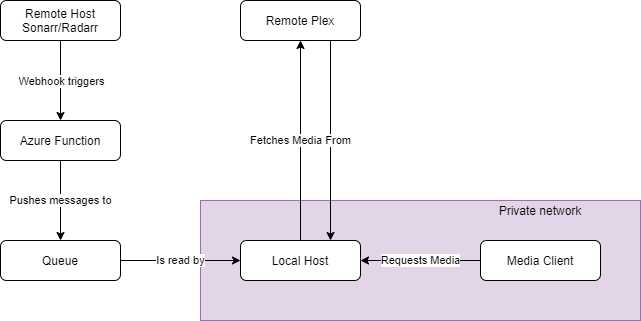

The diagram above was exported from draw.io. Its source (the exported page's mxGraphModel, read from the mxfile embedded in the PNG):
<mxGraphModel dx="2942" dy="1122" grid="1" gridSize="10" guides="1" tooltips="1" connect="1" arrows="1" fold="1" page="1" pageScale="1" pageWidth="850" pageHeight="1100" math="0" shadow="0">
  <root>
    <mxCell id="0" />
    <mxCell id="1" parent="0" />
    <mxCell id="0iXXvfyPbhh1x3rdg8lF-12" value="" style="rounded=0;whiteSpace=wrap;html=1;fillColor=#e1d5e7;strokeColor=#9673a6;" vertex="1" parent="1">
      <mxGeometry x="360" y="480" width="440" height="120" as="geometry" />
    </mxCell>
    <mxCell id="0iXXvfyPbhh1x3rdg8lF-4" style="edgeStyle=orthogonalEdgeStyle;rounded=0;orthogonalLoop=1;jettySize=auto;html=1;exitX=0.5;exitY=1;exitDx=0;exitDy=0;entryX=0.5;entryY=0;entryDx=0;entryDy=0;" edge="1" parent="1" source="0iXXvfyPbhh1x3rdg8lF-1" target="0iXXvfyPbhh1x3rdg8lF-3">
      <mxGeometry relative="1" as="geometry" />
    </mxCell>
    <mxCell id="0iXXvfyPbhh1x3rdg8lF-5" value="Webhook triggers" style="edgeLabel;html=1;align=center;verticalAlign=middle;resizable=0;points=[];" vertex="1" connectable="0" parent="0iXXvfyPbhh1x3rdg8lF-4">
      <mxGeometry x="-0.25" y="3" relative="1" as="geometry">
        <mxPoint x="-3" y="10" as="offset" />
      </mxGeometry>
    </mxCell>
    <mxCell id="0iXXvfyPbhh1x3rdg8lF-1" value="Remote Host&lt;br&gt;Sonarr/Radarr" style="rounded=1;whiteSpace=wrap;html=1;" vertex="1" parent="1">
      <mxGeometry x="160" y="280" width="120" height="40" as="geometry" />
    </mxCell>
    <mxCell id="0iXXvfyPbhh1x3rdg8lF-8" value="Is read by" style="edgeStyle=orthogonalEdgeStyle;rounded=0;orthogonalLoop=1;jettySize=auto;html=1;exitX=1;exitY=0.5;exitDx=0;exitDy=0;entryX=0;entryY=0.5;entryDx=0;entryDy=0;" edge="1" parent="1" source="0iXXvfyPbhh1x3rdg8lF-6" target="0iXXvfyPbhh1x3rdg8lF-2">
      <mxGeometry relative="1" as="geometry">
        <mxPoint x="350" y="450" as="targetPoint" />
        <Array as="points" />
      </mxGeometry>
    </mxCell>
    <mxCell id="0iXXvfyPbhh1x3rdg8lF-2" value="Local Host" style="rounded=1;whiteSpace=wrap;html=1;" vertex="1" parent="1">
      <mxGeometry x="400" y="520" width="120" height="40" as="geometry" />
    </mxCell>
    <mxCell id="0iXXvfyPbhh1x3rdg8lF-7" value="Pushes messages to" style="edgeStyle=orthogonalEdgeStyle;rounded=0;orthogonalLoop=1;jettySize=auto;html=1;exitX=0.5;exitY=1;exitDx=0;exitDy=0;entryX=0.5;entryY=0;entryDx=0;entryDy=0;" edge="1" parent="1" source="0iXXvfyPbhh1x3rdg8lF-3" target="0iXXvfyPbhh1x3rdg8lF-6">
      <mxGeometry relative="1" as="geometry" />
    </mxCell>
    <mxCell id="0iXXvfyPbhh1x3rdg8lF-3" value="Azure Function" style="rounded=1;whiteSpace=wrap;html=1;" vertex="1" parent="1">
      <mxGeometry x="160" y="400" width="120" height="40" as="geometry" />
    </mxCell>
    <mxCell id="0iXXvfyPbhh1x3rdg8lF-6" value="Queue" style="rounded=1;whiteSpace=wrap;html=1;" vertex="1" parent="1">
      <mxGeometry x="160" y="520" width="120" height="40" as="geometry" />
    </mxCell>
    <mxCell id="0iXXvfyPbhh1x3rdg8lF-11" style="edgeStyle=orthogonalEdgeStyle;rounded=0;orthogonalLoop=1;jettySize=auto;html=1;exitX=0.75;exitY=1;exitDx=0;exitDy=0;entryX=0.75;entryY=0;entryDx=0;entryDy=0;" edge="1" parent="1" source="0iXXvfyPbhh1x3rdg8lF-9" target="0iXXvfyPbhh1x3rdg8lF-2">
      <mxGeometry relative="1" as="geometry" />
    </mxCell>
    <mxCell id="0iXXvfyPbhh1x3rdg8lF-9" value="Remote Plex" style="rounded=1;whiteSpace=wrap;html=1;" vertex="1" parent="1">
      <mxGeometry x="400" y="280" width="120" height="40" as="geometry" />
    </mxCell>
    <mxCell id="0iXXvfyPbhh1x3rdg8lF-10" value="Fetches Media From" style="edgeStyle=orthogonalEdgeStyle;rounded=0;orthogonalLoop=1;jettySize=auto;html=1;exitX=0.5;exitY=0;exitDx=0;exitDy=0;entryX=0.5;entryY=1;entryDx=0;entryDy=0;" edge="1" parent="1" source="0iXXvfyPbhh1x3rdg8lF-2" target="0iXXvfyPbhh1x3rdg8lF-9">
      <mxGeometry relative="1" as="geometry" />
    </mxCell>
    <mxCell id="0iXXvfyPbhh1x3rdg8lF-15" value="Requests Media" style="edgeStyle=orthogonalEdgeStyle;rounded=0;orthogonalLoop=1;jettySize=auto;html=1;exitX=0;exitY=0.5;exitDx=0;exitDy=0;entryX=1;entryY=0.5;entryDx=0;entryDy=0;" edge="1" parent="1" source="0iXXvfyPbhh1x3rdg8lF-13" target="0iXXvfyPbhh1x3rdg8lF-2">
      <mxGeometry relative="1" as="geometry" />
    </mxCell>
    <mxCell id="0iXXvfyPbhh1x3rdg8lF-13" value="Media Client" style="rounded=1;whiteSpace=wrap;html=1;" vertex="1" parent="1">
      <mxGeometry x="640" y="520" width="120" height="40" as="geometry" />
    </mxCell>
    <mxCell id="0iXXvfyPbhh1x3rdg8lF-16" value="Private network" style="text;html=1;strokeColor=none;fillColor=none;align=center;verticalAlign=middle;whiteSpace=wrap;rounded=0;" vertex="1" parent="1">
      <mxGeometry x="600" y="480" width="200" height="20" as="geometry" />
    </mxCell>
  </root>
</mxGraphModel>